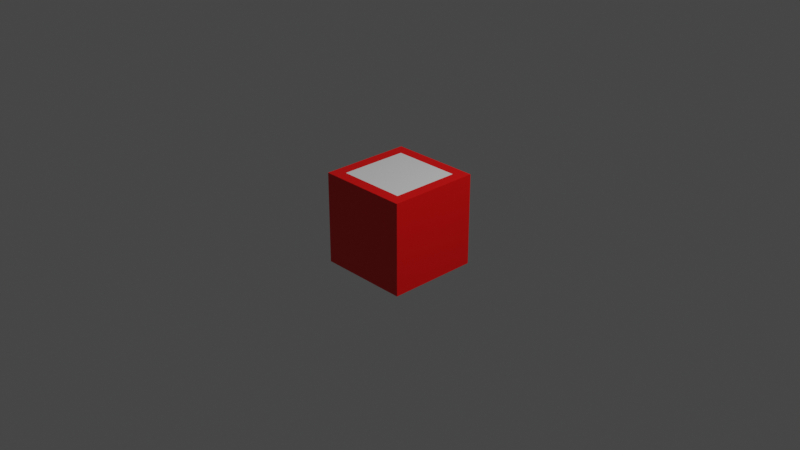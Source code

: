 # Source: LabyrinthTile.blend  (saved by Blender 2.80.53; exported with 4.5.12 LTS)
import bpy
from mathutils import Matrix  # noqa: F401  (used for matrix-valued properties, if any)

bpy.ops.wm.read_factory_settings(use_empty=True)
scene = bpy.context.scene
scene.name = 'Scene'

# ---- collections
col_collection = bpy.data.collections.new('Collection'); scene.collection.children.link(col_collection)

# ---- materials (node trees are filled in below, after node groups)
mat_base = bpy.data.materials.new('Base')
mat_base.alpha_threshold = 0.0
mat_base.use_transparent_shadow = False
mat_base.roughness = 0.5
mat_base.line_color = (0.0, 0.0, 0.0, 1.0)
mat_border = bpy.data.materials.new('Border')
mat_border.use_transparent_shadow = False
mat_border.roughness = 0.25

# ---- material node trees
mat_base.use_nodes = True; mat_base.node_tree.nodes.clear()
_N = mat_base.node_tree.nodes; _L = mat_base.node_tree.links
n0 = _N.new('ShaderNodeOutputMaterial'); n0.name = 'Material Output'; n0.location = (300, 300)
n1 = _N.new('ShaderNodeBsdfPrincipled'); n1.name = 'Principled BSDF'; n1.location = (10, 300)
n1.distribution = 'GGX'
n1.subsurface_method = 'BURLEY'
n1.inputs[3].default_value = 1.45
_L.new(n1.outputs[0], n0.inputs[0])
n0.is_active_output = True
mat_border.use_nodes = True; mat_border.node_tree.nodes.clear()
_N = mat_border.node_tree.nodes; _L = mat_border.node_tree.links
n0 = _N.new('ShaderNodeOutputMaterial'); n0.name = 'Material Output'; n0.location = (300, 300)
n1 = _N.new('ShaderNodeBsdfPrincipled'); n1.name = 'Principled BSDF'; n1.location = (10, 300)
n1.distribution = 'GGX'
n1.subsurface_method = 'BURLEY'
n1.inputs[0].default_value = (0.8, 0.0, 0.0, 1.0)
n1.inputs[3].default_value = 1.45
_L.new(n1.outputs[0], n0.inputs[0])
n0.is_active_output = True

# ---- world
world_world = bpy.data.worlds.new('World'); scene.world = world_world
world_world.use_nodes = True; world_world.node_tree.nodes.clear()
_N = world_world.node_tree.nodes; _L = world_world.node_tree.links
n0 = _N.new('ShaderNodeOutputWorld'); n0.name = 'World Output'; n0.location = (300, 300)
n1 = _N.new('ShaderNodeBackground'); n1.name = 'Background'; n1.location = (10, 300)
n1.inputs[0].default_value = (0.05088, 0.05088, 0.05088, 1.0)
_L.new(n1.outputs[0], n0.inputs[0])
n0.is_active_output = True
world_world.color = (0.05088, 0.05088, 0.05088)
world_world.use_sun_shadow = False
world_world.sun_shadow_jitter_overblur = 0.0

# ---- cameras
cam_camera = bpy.data.cameras.new('Camera')
cam_camera.clip_end = 100.0
cam_camera.ortho_scale = 7.314
cam_camera.dof.focus_distance = 0.0
cam_camera.dof.aperture_fstop = 128.0

# ---- lights
light_light = bpy.data.lights.new('Light', 'POINT')
light_light.transmission_factor = 0.0
light_light.cutoff_distance = 30.0
light_light.energy = 1000.0
light_light.shadow_buffer_clip_start = 1.001
light_light.shadow_soft_size = 0.1
light_light.shadow_maximum_resolution = 0.006
light_light.use_absolute_resolution = True

# ---- meshes
me_cube = bpy.data.meshes.new('Cube')
me_cube.from_pydata([(0.5, 0.5, 0.5), (0.5, 0.5, -0.5), (0.5, -0.5, 0.5), (0.5, -0.5, -0.5), (-0.5, 0.5, 0.5), (-0.5, 0.5, -0.5), (-0.5, -0.5, 0.5), (-0.5, -0.5, -0.5), (-0.5, 0.0, -0.5), (0.5, 0.0, 0.5), (-0.5, 0.0, 0.5), (0.5, 0.0, -0.5), (-0.5, -0.25, -0.5), (0.5, -0.25, 0.5), (-0.5, -0.25, 0.5), (0.5, -0.25, -0.5), (-0.5, 0.25, 0.5), (0.5, 0.25, -0.5), (-0.5, 0.25, -0.5), (0.5, 0.25, 0.5), (-0.5, 0.375, 0.5), (0.5, 0.375, -0.5), (-0.5, 0.375, -0.5), (0.5, 0.375, 0.5), (0.0, 0.5, -0.5), (0.0, -0.5, 0.5), (0.0, -0.5, -0.5), (0.0, 0.5, 0.5), (0.0, 0.0, -0.5), (0.0, 0.0, 0.5), (0.0, -0.25, -0.5), (0.0, -0.25, 0.5), (0.0, 0.25, 0.5), (0.0, 0.25, -0.5), (0.0, 0.375, -0.5), (0.0, 0.375, 0.5), (0.25, -0.5, -0.5), (0.25, 0.5, 0.5), (0.25, 0.0, 0.5), (0.25, -0.25, 0.5), (0.25, 0.25, 0.5), (0.25, 0.375, 0.5), (0.25, 0.5, -0.5), (0.25, -0.5, 0.5), (0.25, 0.0, -0.5), (0.25, -0.25, -0.5), (0.25, 0.25, -0.5), (0.25, 0.375, -0.5), (0.375, -0.5, -0.5), (0.375, 0.5, 0.5), (0.375, 0.0, 0.5), (0.375, -0.25, 0.5), (0.375, 0.25, 0.5), (0.375, 0.375, 0.5), (0.375, 0.5, -0.5), (0.375, -0.5, 0.5), (0.375, 0.0, -0.5), (0.375, -0.25, -0.5), (0.375, 0.25, -0.5), (0.375, 0.375, -0.5), (-0.25, 0.5, -0.5), (-0.25, -0.5, 0.5), (-0.25, 0.0, -0.5), (-0.25, -0.25, -0.5), (-0.25, 0.25, -0.5), (-0.25, 0.375, -0.5), (-0.25, -0.5, -0.5), (-0.25, 0.5, 0.5), (-0.25, 0.0, 0.5), (-0.25, -0.25, 0.5), (-0.25, 0.25, 0.5), (-0.25, 0.375, 0.5), (-0.3742, 0.5, -0.5), (-0.3742, -0.5, 0.5), (-0.3742, 0.0, -0.5), (-0.3742, -0.25, -0.5), (-0.3742, 0.25, -0.5), (-0.3742, 0.375, -0.5), (-0.3742, -0.5, -0.5), (-0.3742, 0.5, 0.5), (-0.3742, 0.0, 0.5), (-0.3742, -0.25, 0.5), (-0.3742, 0.25, 0.5), (-0.3742, 0.375, 0.5), (-0.5, -0.375, -0.5), (0.5, -0.375, 0.5), (-0.5, -0.375, 0.5), (0.5, -0.375, -0.5), (0.0, -0.375, -0.5), (0.0, -0.375, 0.5), (0.25, -0.375, 0.5), (0.25, -0.375, -0.5), (0.375, -0.375, 0.5), (0.375, -0.375, -0.5), (-0.25, -0.375, -0.5), (-0.25, -0.375, 0.5), (-0.3742, -0.375, -0.5), (-0.3742, -0.375, 0.5)], [], [(97, 86, 6, 73), (78, 73, 6, 7), (22, 20, 4, 5), (93, 87, 3, 48), (87, 85, 2, 3), (54, 49, 0, 1), (17, 19, 9, 11), (58, 17, 11, 56), (12, 14, 10, 8), (82, 16, 10, 80), (84, 86, 14, 12), (11, 9, 13, 15), (56, 11, 15, 57), (80, 10, 14, 81), (83, 20, 16, 82), (59, 21, 17, 58), (21, 23, 19, 17), (8, 10, 16, 18), (1, 0, 23, 21), (54, 1, 21, 59), (79, 4, 20, 83), (18, 16, 20, 22), (37, 27, 35, 41), (60, 24, 34, 65), (65, 34, 33, 64), (41, 35, 32, 40), (38, 29, 31, 39), (62, 28, 30, 63), (40, 32, 29, 38), (64, 33, 28, 62), (60, 67, 27, 24), (94, 88, 26, 66), (36, 43, 25, 26), (90, 89, 25, 43), (92, 90, 43, 55), (48, 55, 43, 36), (52, 40, 38, 50), (50, 38, 39, 51), (53, 41, 40, 52), (49, 37, 41, 53), (24, 42, 47, 34), (34, 47, 46, 33), (28, 44, 45, 30), (33, 46, 44, 28), (24, 27, 37, 42), (88, 91, 36, 26), (0, 49, 53, 23), (23, 53, 52, 19), (9, 50, 51, 13), (19, 52, 50, 9), (3, 2, 55, 48), (85, 92, 55, 2), (42, 54, 59, 47), (47, 59, 58, 46), (44, 56, 57, 45), (46, 58, 56, 44), (42, 37, 49, 54), (91, 93, 48, 36), (96, 94, 66, 78), (72, 79, 67, 60), (76, 64, 62, 74), (74, 62, 63, 75), (77, 65, 64, 76), (72, 60, 65, 77), (27, 67, 71, 35), (35, 71, 70, 32), (29, 68, 69, 31), (32, 70, 68, 29), (26, 25, 61, 66), (89, 95, 61, 25), (5, 72, 77, 22), (22, 77, 76, 18), (8, 74, 75, 12), (18, 76, 74, 8), (5, 4, 79, 72), (84, 96, 78, 7), (67, 79, 83, 71), (71, 83, 82, 70), (68, 80, 81, 69), (70, 82, 80, 68), (66, 61, 73, 78), (95, 97, 73, 61), (69, 81, 97, 95), (12, 75, 96, 84), (31, 69, 95, 89), (75, 63, 94, 96), (45, 57, 93, 91), (13, 51, 92, 85), (30, 45, 91, 88), (51, 39, 90, 92), (39, 31, 89, 90), (63, 30, 88, 94), (7, 6, 86, 84), (15, 13, 85, 87), (57, 15, 87, 93), (81, 14, 86, 97)])
me_cube.polygons.foreach_set('material_index', [1, 1, 1, 0, 1, 1, 1, 0, 1, 1, 1, 1, 0, 1, 1, 0, 1, 1, 1, 0, 1, 1, 1, 0, 0, 0, 0, 0, 0, 0, 1, 0, 1, 1, 1, 1, 0, 0, 0, 1, 0, 0, 0, 0, 1, 0, 1, 1, 1, 1, 1, 1, 0, 0, 0, 0, 1, 0, 0, 1, 0, 0, 0, 0, 1, 0, 0, 0, 1, 1, 0, 0, 0, 0, 1, 0, 1, 0, 0, 0, 1, 1, 0, 0, 0, 0, 0, 1, 0, 0, 0, 0, 1, 1, 0, 1])
_uv = me_cube.uv_layers.new(name='UVMap')
_uv.uv.foreach_set('vector', [0.5935, 0.2188, 0.625, 0.2188, 0.625, 0.25, 0.5935, 0.25, 0.375, 0.4685, 0.625, 0.4685, 0.625, 0.5, 0.375, 0.5, 0.375, 0.7188, 0.625, 0.7188, 0.625, 0.75, 0.375, 0.75, 0.5938, 0.9688, 0.625, 0.9688, 0.625, 1.0, 0.5938, 1.0, 0.125, 0.7188, 0.375, 0.7188, 0.375, 0.75, 0.125, 0.75, 0.625, 0.7188, 0.875, 0.7188, 0.875, 0.75, 0.625, 0.75, 0.125, 0.5625, 0.375, 0.5625, 0.375, 0.625, 0.125, 0.625, 0.5938, 0.8125, 0.625, 0.8125, 0.625, 0.875, 0.5938, 0.875, 0.375, 0.5625, 0.625, 0.5625, 0.625, 0.625, 0.375, 0.625, 0.5935, 0.0625, 0.625, 0.0625, 0.625, 0.125, 0.5935, 0.125, 0.375, 0.5312, 0.625, 0.5312, 0.625, 0.5625, 0.375, 0.5625, 0.125, 0.625, 0.375, 0.625, 0.375, 0.6875, 0.125, 0.6875, 0.5938, 0.875, 0.625, 0.875, 0.625, 0.9375, 0.5938, 0.9375, 0.5935, 0.125, 0.625, 0.125, 0.625, 0.1875, 0.5935, 0.1875, 0.5935, 0.03125, 0.625, 0.03125, 0.625, 0.0625, 0.5935, 0.0625, 0.5938, 0.7812, 0.625, 0.7812, 0.625, 0.8125, 0.5938, 0.8125, 0.125, 0.5312, 0.375, 0.5312, 0.375, 0.5625, 0.125, 0.5625, 0.375, 0.625, 0.625, 0.625, 0.625, 0.6875, 0.375, 0.6875, 0.125, 0.5, 0.375, 0.5, 0.375, 0.5312, 0.125, 0.5312, 0.5938, 0.75, 0.625, 0.75, 0.625, 0.7812, 0.5938, 0.7812, 0.5935, 0.0, 0.625, 0.0, 0.625, 0.03125, 0.5935, 0.03125, 0.375, 0.6875, 0.625, 0.6875, 0.625, 0.7188, 0.375, 0.7188, 0.4375, 0.0, 0.5, 0.0, 0.5, 0.03125, 0.4375, 0.03125, 0.4375, 0.75, 0.5, 0.75, 0.5, 0.7812, 0.4375, 0.7812, 0.4375, 0.7812, 0.5, 0.7812, 0.5, 0.8125, 0.4375, 0.8125, 0.4375, 0.03125, 0.5, 0.03125, 0.5, 0.0625, 0.4375, 0.0625, 0.4375, 0.125, 0.5, 0.125, 0.5, 0.1875, 0.4375, 0.1875, 0.4375, 0.875, 0.5, 0.875, 0.5, 0.9375, 0.4375, 0.9375, 0.4375, 0.0625, 0.5, 0.0625, 0.5, 0.125, 0.4375, 0.125, 0.4375, 0.8125, 0.5, 0.8125, 0.5, 0.875, 0.4375, 0.875, 0.625, 0.5625, 0.875, 0.5625, 0.875, 0.625, 0.625, 0.625, 0.4375, 0.9688, 0.5, 0.9688, 0.5, 1.0, 0.4375, 1.0, 0.375, 0.3125, 0.625, 0.3125, 0.625, 0.375, 0.375, 0.375, 0.4375, 0.2188, 0.5, 0.2188, 0.5, 0.25, 0.4375, 0.25, 0.4062, 0.2188, 0.4375, 0.2188, 0.4375, 0.25, 0.4062, 0.25, 0.375, 0.2812, 0.625, 0.2812, 0.625, 0.3125, 0.375, 0.3125, 0.4062, 0.0625, 0.4375, 0.0625, 0.4375, 0.125, 0.4062, 0.125, 0.4062, 0.125, 0.4375, 0.125, 0.4375, 0.1875, 0.4062, 0.1875, 0.4062, 0.03125, 0.4375, 0.03125, 0.4375, 0.0625, 0.4062, 0.0625, 0.4062, 0.0, 0.4375, 0.0, 0.4375, 0.03125, 0.4062, 0.03125, 0.5, 0.75, 0.5625, 0.75, 0.5625, 0.7812, 0.5, 0.7812, 0.5, 0.7812, 0.5625, 0.7812, 0.5625, 0.8125, 0.5, 0.8125, 0.5, 0.875, 0.5625, 0.875, 0.5625, 0.9375, 0.5, 0.9375, 0.5, 0.8125, 0.5625, 0.8125, 0.5625, 0.875, 0.5, 0.875, 0.625, 0.625, 0.875, 0.625, 0.875, 0.6875, 0.625, 0.6875, 0.5, 0.9688, 0.5625, 0.9688, 0.5625, 1.0, 0.5, 1.0, 0.375, 0.0, 0.4062, 0.0, 0.4062, 0.03125, 0.375, 0.03125, 0.375, 0.03125, 0.4062, 0.03125, 0.4062, 0.0625, 0.375, 0.0625, 0.375, 0.125, 0.4062, 0.125, 0.4062, 0.1875, 0.375, 0.1875, 0.375, 0.0625, 0.4062, 0.0625, 0.4062, 0.125, 0.375, 0.125, 0.375, 0.25, 0.625, 0.25, 0.625, 0.2812, 0.375, 0.2812, 0.375, 0.2188, 0.4062, 0.2188, 0.4062, 0.25, 0.375, 0.25, 0.5625, 0.75, 0.5938, 0.75, 0.5938, 0.7812, 0.5625, 0.7812, 0.5625, 0.7812, 0.5938, 0.7812, 0.5938, 0.8125, 0.5625, 0.8125, 0.5625, 0.875, 0.5938, 0.875, 0.5938, 0.9375, 0.5625, 0.9375, 0.5625, 0.8125, 0.5938, 0.8125, 0.5938, 0.875, 0.5625, 0.875, 0.625, 0.6875, 0.875, 0.6875, 0.875, 0.7188, 0.625, 0.7188, 0.5625, 0.9688, 0.5938, 0.9688, 0.5938, 1.0, 0.5625, 1.0, 0.4065, 0.9688, 0.4375, 0.9688, 0.4375, 1.0, 0.4065, 1.0, 0.625, 0.5315, 0.875, 0.5315, 0.875, 0.5625, 0.625, 0.5625, 0.4065, 0.8125, 0.4375, 0.8125, 0.4375, 0.875, 0.4065, 0.875, 0.4065, 0.875, 0.4375, 0.875, 0.4375, 0.9375, 0.4065, 0.9375, 0.4065, 0.7812, 0.4375, 0.7812, 0.4375, 0.8125, 0.4065, 0.8125, 0.4065, 0.75, 0.4375, 0.75, 0.4375, 0.7812, 0.4065, 0.7812, 0.5, 0.0, 0.5625, 0.0, 0.5625, 0.03125, 0.5, 0.03125, 0.5, 0.03125, 0.5625, 0.03125, 0.5625, 0.0625, 0.5, 0.0625, 0.5, 0.125, 0.5625, 0.125, 0.5625, 0.1875, 0.5, 0.1875, 0.5, 0.0625, 0.5625, 0.0625, 0.5625, 0.125, 0.5, 0.125, 0.375, 0.375, 0.625, 0.375, 0.625, 0.4375, 0.375, 0.4375, 0.5, 0.2188, 0.5625, 0.2188, 0.5625, 0.25, 0.5, 0.25, 0.375, 0.75, 0.4065, 0.75, 0.4065, 0.7812, 0.375, 0.7812, 0.375, 0.7812, 0.4065, 0.7812, 0.4065, 0.8125, 0.375, 0.8125, 0.375, 0.875, 0.4065, 0.875, 0.4065, 0.9375, 0.375, 0.9375, 0.375, 0.8125, 0.4065, 0.8125, 0.4065, 0.875, 0.375, 0.875, 0.625, 0.5, 0.875, 0.5, 0.875, 0.5315, 0.625, 0.5315, 0.375, 0.9688, 0.4065, 0.9688, 0.4065, 1.0, 0.375, 1.0, 0.5625, 0.0, 0.5935, 0.0, 0.5935, 0.03125, 0.5625, 0.03125, 0.5625, 0.03125, 0.5935, 0.03125, 0.5935, 0.0625, 0.5625, 0.0625, 0.5625, 0.125, 0.5935, 0.125, 0.5935, 0.1875, 0.5625, 0.1875, 0.5625, 0.0625, 0.5935, 0.0625, 0.5935, 0.125, 0.5625, 0.125, 0.375, 0.4375, 0.625, 0.4375, 0.625, 0.4685, 0.375, 0.4685, 0.5625, 0.2188, 0.5935, 0.2188, 0.5935, 0.25, 0.5625, 0.25, 0.5625, 0.1875, 0.5935, 0.1875, 0.5935, 0.2188, 0.5625, 0.2188, 0.375, 0.9375, 0.4065, 0.9375, 0.4065, 0.9688, 0.375, 0.9688, 0.5, 0.1875, 0.5625, 0.1875, 0.5625, 0.2188, 0.5, 0.2188, 0.4065, 0.9375, 0.4375, 0.9375, 0.4375, 0.9688, 0.4065, 0.9688, 0.5625, 0.9375, 0.5938, 0.9375, 0.5938, 0.9688, 0.5625, 0.9688, 0.375, 0.1875, 0.4062, 0.1875, 0.4062, 0.2188, 0.375, 0.2188, 0.5, 0.9375, 0.5625, 0.9375, 0.5625, 0.9688, 0.5, 0.9688, 0.4062, 0.1875, 0.4375, 0.1875, 0.4375, 0.2188, 0.4062, 0.2188, 0.4375, 0.1875, 0.5, 0.1875, 0.5, 0.2188, 0.4375, 0.2188, 0.4375, 0.9375, 0.5, 0.9375, 0.5, 0.9688, 0.4375, 0.9688, 0.375, 0.5, 0.625, 0.5, 0.625, 0.5312, 0.375, 0.5312, 0.125, 0.6875, 0.375, 0.6875, 0.375, 0.7188, 0.125, 0.7188, 0.5938, 0.9375, 0.625, 0.9375, 0.625, 0.9688, 0.5938, 0.9688, 0.5935, 0.1875, 0.625, 0.1875, 0.625, 0.2188, 0.5935, 0.2188])
me_cube.materials.append(mat_base)
me_cube.materials.append(mat_border)
me_cube.use_remesh_preserve_volume = False
me_cube.use_remesh_preserve_attributes = False
me_cube.use_mirror_vertex_groups = False
me_cube.update()

# ---- objects
ob_cube = bpy.data.objects.new('Cube', me_cube)
ob_light = bpy.data.objects.new('Light', light_light)
ob_camera = bpy.data.objects.new('Camera', cam_camera)

# ---- transforms, parenting, visibility, modifiers, constraints
ob_cube.location = (0.0, 0.0, 0.0)
ob_cube.lock_rotations_4d = False
ob_cube.empty_display_type = 'ARROWS'
ob_cube.lineart.crease_threshold = 0.0
ob_light.location = (4.076, 1.005, 5.904)
ob_light.rotation_euler = (0.6503, 0.05522, 1.866)
ob_light.lock_rotations_4d = False
ob_light.empty_display_type = 'ARROWS'
ob_light.color = (0.0, 0.0, 0.0, 0.0)
ob_light.lineart.crease_threshold = 0.0
ob_camera.location = (7.359, -6.926, 4.958)
ob_camera.rotation_euler = (1.109, 0.0, 0.8149)
ob_camera.lock_rotations_4d = False
ob_camera.empty_display_type = 'ARROWS'
ob_camera.color = (0.0, 0.0, 0.0, 0.0)
ob_camera.display_type = 'WIRE'
ob_camera.lineart.crease_threshold = 0.0

# ---- collection membership
col_collection.objects.link(ob_cube)
col_collection.objects.link(ob_light)
col_collection.objects.link(ob_camera)

# ---- scene / render settings (as saved in the file)
scene.camera = ob_camera
scene.frame_start = 1; scene.frame_end = 250; scene.frame_set(1)
scene.render.engine = 'BLENDER_EEVEE_NEXT'
scene.cycles.use_denoising = False
scene.cycles.samples = 128
scene.cycles.sampling_pattern = 'TABULATED_SOBOL'
scene.cycles.use_adaptive_sampling = False
scene.cycles.use_light_tree = False
scene.view_settings.view_transform = 'Filmic'
bpy.context.view_layer.update()
